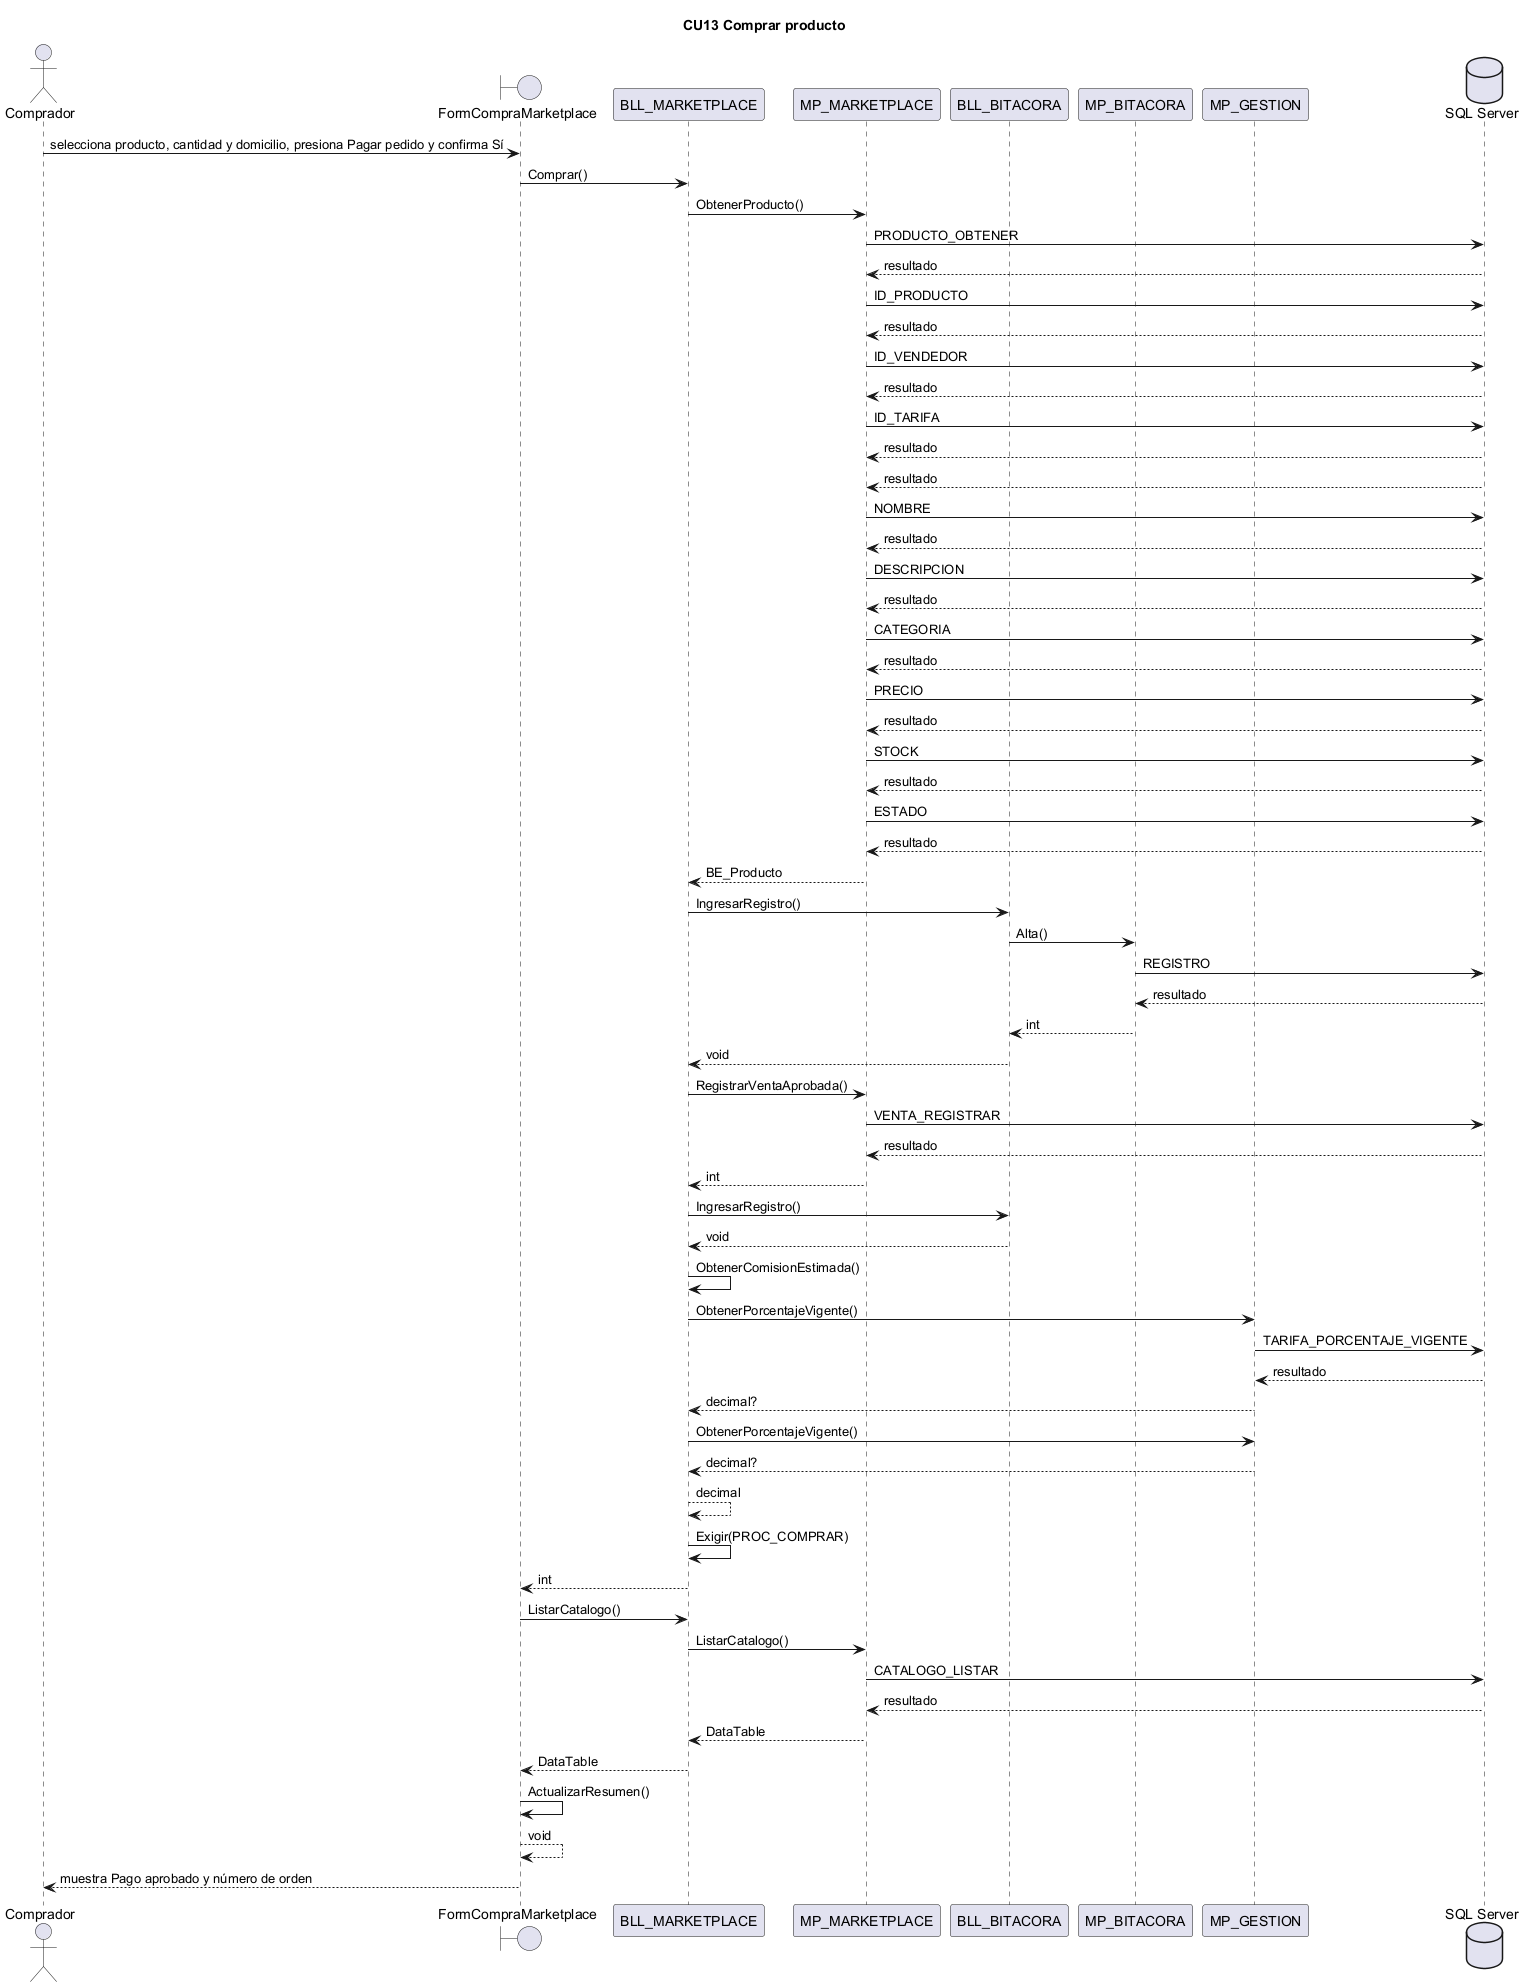

The diagram above was rendered by PlantUML. Its source (embedded in the PNG):
@startuml CU13
title CU13 Comprar producto
actor "Comprador" as ACT
boundary FormCompraMarketplace
participant BLL_MARKETPLACE
participant MP_MARKETPLACE
participant BLL_BITACORA
participant MP_BITACORA
participant MP_GESTION
database "SQL Server" as BD
ACT -> FormCompraMarketplace : selecciona producto, cantidad y domicilio, presiona Pagar pedido y confirma Sí
FormCompraMarketplace -> BLL_MARKETPLACE : Comprar()
BLL_MARKETPLACE -> MP_MARKETPLACE : ObtenerProducto()
MP_MARKETPLACE -> BD : PRODUCTO_OBTENER
BD --> MP_MARKETPLACE : resultado
MP_MARKETPLACE -> BD : ID_PRODUCTO
BD --> MP_MARKETPLACE : resultado
MP_MARKETPLACE -> BD : ID_VENDEDOR
BD --> MP_MARKETPLACE : resultado
MP_MARKETPLACE -> BD : ID_TARIFA
BD --> MP_MARKETPLACE : resultado
BD --> MP_MARKETPLACE : resultado
MP_MARKETPLACE -> BD : NOMBRE
BD --> MP_MARKETPLACE : resultado
MP_MARKETPLACE -> BD : DESCRIPCION
BD --> MP_MARKETPLACE : resultado
MP_MARKETPLACE -> BD : CATEGORIA
BD --> MP_MARKETPLACE : resultado
MP_MARKETPLACE -> BD : PRECIO
BD --> MP_MARKETPLACE : resultado
MP_MARKETPLACE -> BD : STOCK
BD --> MP_MARKETPLACE : resultado
MP_MARKETPLACE -> BD : ESTADO
BD --> MP_MARKETPLACE : resultado
MP_MARKETPLACE --> BLL_MARKETPLACE : BE_Producto
BLL_MARKETPLACE -> BLL_BITACORA : IngresarRegistro()
BLL_BITACORA -> MP_BITACORA : Alta()
MP_BITACORA -> BD : REGISTRO
BD --> MP_BITACORA : resultado
MP_BITACORA --> BLL_BITACORA : int
BLL_BITACORA --> BLL_MARKETPLACE : void
BLL_MARKETPLACE -> MP_MARKETPLACE : RegistrarVentaAprobada()
MP_MARKETPLACE -> BD : VENTA_REGISTRAR
BD --> MP_MARKETPLACE : resultado
MP_MARKETPLACE --> BLL_MARKETPLACE : int
BLL_MARKETPLACE -> BLL_BITACORA : IngresarRegistro()
BLL_BITACORA --> BLL_MARKETPLACE : void
BLL_MARKETPLACE -> BLL_MARKETPLACE : ObtenerComisionEstimada()
BLL_MARKETPLACE -> MP_GESTION : ObtenerPorcentajeVigente()
MP_GESTION -> BD : TARIFA_PORCENTAJE_VIGENTE
BD --> MP_GESTION : resultado
MP_GESTION --> BLL_MARKETPLACE : decimal?
BLL_MARKETPLACE -> MP_GESTION : ObtenerPorcentajeVigente()
MP_GESTION --> BLL_MARKETPLACE : decimal?
BLL_MARKETPLACE --> BLL_MARKETPLACE : decimal
BLL_MARKETPLACE -> BLL_MARKETPLACE : Exigir(PROC_COMPRAR)
BLL_MARKETPLACE --> FormCompraMarketplace : int
FormCompraMarketplace -> BLL_MARKETPLACE : ListarCatalogo()
BLL_MARKETPLACE -> MP_MARKETPLACE : ListarCatalogo()
MP_MARKETPLACE -> BD : CATALOGO_LISTAR
BD --> MP_MARKETPLACE : resultado
MP_MARKETPLACE --> BLL_MARKETPLACE : DataTable
BLL_MARKETPLACE --> FormCompraMarketplace : DataTable
FormCompraMarketplace -> FormCompraMarketplace : ActualizarResumen()
FormCompraMarketplace --> FormCompraMarketplace : void
FormCompraMarketplace --> ACT : muestra Pago aprobado y número de orden
@enduml